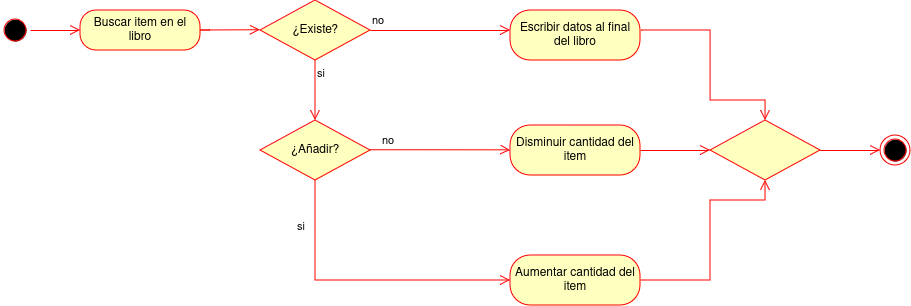

The diagram above was exported from draw.io. Its source (the exported page's mxGraphModel, read from the mxfile embedded in the PNG):
<mxGraphModel dx="1143" dy="714" grid="1" gridSize="10" guides="1" tooltips="1" connect="1" arrows="1" fold="1" page="1" pageScale="1" pageWidth="850" pageHeight="1100" math="0" shadow="0">
  <root>
    <mxCell id="0" />
    <mxCell id="1" parent="0" />
    <mxCell id="v9ITYKyRsRPG_sPbi1om-5" value="" style="ellipse;html=1;shape=startState;fillColor=#000000;strokeColor=#ff0000;" parent="1" vertex="1">
      <mxGeometry x="20" y="85" width="30" height="30" as="geometry" />
    </mxCell>
    <mxCell id="v9ITYKyRsRPG_sPbi1om-6" value="" style="edgeStyle=orthogonalEdgeStyle;html=1;verticalAlign=bottom;endArrow=open;endSize=8;strokeColor=#ff0000;rounded=0;entryX=0;entryY=0.5;entryDx=0;entryDy=0;" parent="1" source="v9ITYKyRsRPG_sPbi1om-5" target="v9ITYKyRsRPG_sPbi1om-7" edge="1">
      <mxGeometry relative="1" as="geometry">
        <mxPoint x="80" y="95" as="targetPoint" />
        <Array as="points">
          <mxPoint x="40" y="100" />
          <mxPoint x="40" y="100" />
        </Array>
      </mxGeometry>
    </mxCell>
    <mxCell id="v9ITYKyRsRPG_sPbi1om-7" value="Buscar item en el libro" style="rounded=1;whiteSpace=wrap;html=1;arcSize=40;fontColor=#000000;fillColor=#ffffc0;strokeColor=#ff0000;" parent="1" vertex="1">
      <mxGeometry x="100" y="80" width="120" height="40" as="geometry" />
    </mxCell>
    <mxCell id="v9ITYKyRsRPG_sPbi1om-8" value="" style="edgeStyle=orthogonalEdgeStyle;html=1;verticalAlign=bottom;endArrow=open;endSize=8;strokeColor=#ff0000;rounded=0;entryX=0;entryY=0.5;entryDx=0;entryDy=0;" parent="1" edge="1">
      <mxGeometry relative="1" as="geometry">
        <mxPoint x="279.97" y="99.77000000000001" as="targetPoint" />
        <mxPoint x="230" y="100" as="sourcePoint" />
        <Array as="points">
          <mxPoint x="219.97" y="99.77000000000001" />
          <mxPoint x="219.97" y="99.77000000000001" />
        </Array>
      </mxGeometry>
    </mxCell>
    <mxCell id="v9ITYKyRsRPG_sPbi1om-9" value="Escribir datos al final del libro" style="rounded=1;whiteSpace=wrap;html=1;arcSize=40;fontColor=#000000;fillColor=#ffffc0;strokeColor=#ff0000;" parent="1" vertex="1">
      <mxGeometry x="530" y="80" width="130" height="50" as="geometry" />
    </mxCell>
    <mxCell id="v9ITYKyRsRPG_sPbi1om-10" value="" style="edgeStyle=orthogonalEdgeStyle;html=1;verticalAlign=bottom;endArrow=open;endSize=8;strokeColor=#ff0000;rounded=0;entryX=0.5;entryY=1;entryDx=0;entryDy=0;" parent="1" target="v9ITYKyRsRPG_sPbi1om-37" edge="1">
      <mxGeometry relative="1" as="geometry">
        <mxPoint x="740" y="270" as="targetPoint" />
        <mxPoint x="660" y="350" as="sourcePoint" />
        <Array as="points">
          <mxPoint x="730" y="350" />
          <mxPoint x="730" y="270" />
          <mxPoint x="785" y="270" />
        </Array>
      </mxGeometry>
    </mxCell>
    <mxCell id="v9ITYKyRsRPG_sPbi1om-12" value="" style="edgeStyle=orthogonalEdgeStyle;html=1;verticalAlign=bottom;endArrow=open;endSize=8;strokeColor=#ff0000;rounded=0;exitX=1.013;exitY=0.422;exitDx=0;exitDy=0;exitPerimeter=0;entryX=0.5;entryY=0;entryDx=0;entryDy=0;" parent="1" source="v9ITYKyRsRPG_sPbi1om-9" target="v9ITYKyRsRPG_sPbi1om-37" edge="1">
      <mxGeometry relative="1" as="geometry">
        <mxPoint x="740" y="170" as="targetPoint" />
        <mxPoint x="670.03" y="99.88999999999999" as="sourcePoint" />
        <Array as="points">
          <mxPoint x="662" y="100" />
          <mxPoint x="730" y="100" />
          <mxPoint x="730" y="170" />
          <mxPoint x="785" y="170" />
        </Array>
      </mxGeometry>
    </mxCell>
    <mxCell id="v9ITYKyRsRPG_sPbi1om-13" value="" style="ellipse;html=1;shape=endState;fillColor=#000000;strokeColor=#ff0000;" parent="1" vertex="1">
      <mxGeometry x="900" y="205" width="30" height="30" as="geometry" />
    </mxCell>
    <mxCell id="v9ITYKyRsRPG_sPbi1om-14" value="&lt;div&gt;¿Existe?&lt;/div&gt;" style="rhombus;whiteSpace=wrap;html=1;fontColor=#000000;fillColor=#ffffc0;strokeColor=#ff0000;" parent="1" vertex="1">
      <mxGeometry x="280" y="70" width="110" height="60" as="geometry" />
    </mxCell>
    <mxCell id="v9ITYKyRsRPG_sPbi1om-15" value="no" style="edgeStyle=orthogonalEdgeStyle;html=1;align=left;verticalAlign=bottom;endArrow=open;endSize=8;strokeColor=#ff0000;rounded=0;entryX=0;entryY=0.4;entryDx=0;entryDy=0;entryPerimeter=0;" parent="1" source="v9ITYKyRsRPG_sPbi1om-14" target="v9ITYKyRsRPG_sPbi1om-9" edge="1">
      <mxGeometry x="-1" relative="1" as="geometry">
        <mxPoint x="460" y="100" as="targetPoint" />
        <mxPoint as="offset" />
      </mxGeometry>
    </mxCell>
    <mxCell id="v9ITYKyRsRPG_sPbi1om-16" value="si" style="edgeStyle=orthogonalEdgeStyle;html=1;align=left;verticalAlign=top;endArrow=open;endSize=8;strokeColor=#ff0000;rounded=0;" parent="1" source="v9ITYKyRsRPG_sPbi1om-14" edge="1">
      <mxGeometry x="-1" relative="1" as="geometry">
        <mxPoint x="335" y="190" as="targetPoint" />
      </mxGeometry>
    </mxCell>
    <mxCell id="v9ITYKyRsRPG_sPbi1om-20" value="¿Añadir?" style="rhombus;whiteSpace=wrap;html=1;fontColor=#000000;fillColor=#ffffc0;strokeColor=#ff0000;" parent="1" vertex="1">
      <mxGeometry x="280" y="189.99999999999997" width="110" height="60" as="geometry" />
    </mxCell>
    <mxCell id="v9ITYKyRsRPG_sPbi1om-21" value="no" style="edgeStyle=orthogonalEdgeStyle;html=1;align=left;verticalAlign=bottom;endArrow=open;endSize=8;strokeColor=#ff0000;rounded=0;exitX=0.5;exitY=0;exitDx=0;exitDy=0;" parent="1" edge="1">
      <mxGeometry x="-0.8571" relative="1" as="geometry">
        <mxPoint x="530" y="220" as="targetPoint" />
        <mxPoint x="390" y="219.66" as="sourcePoint" />
        <mxPoint as="offset" />
        <Array as="points">
          <mxPoint x="525" y="219.66" />
          <mxPoint x="525" y="219.66" />
        </Array>
      </mxGeometry>
    </mxCell>
    <mxCell id="v9ITYKyRsRPG_sPbi1om-22" value="si" style="edgeStyle=orthogonalEdgeStyle;html=1;align=left;verticalAlign=bottom;endArrow=open;endSize=8;strokeColor=#ff0000;rounded=0;exitX=0.5;exitY=1;exitDx=0;exitDy=0;" parent="1" source="v9ITYKyRsRPG_sPbi1om-20" edge="1">
      <mxGeometry x="-0.6207" y="-20" relative="1" as="geometry">
        <mxPoint x="530" y="350" as="targetPoint" />
        <mxPoint x="730" y="445.34" as="sourcePoint" />
        <mxPoint as="offset" />
        <Array as="points">
          <mxPoint x="335" y="350" />
        </Array>
      </mxGeometry>
    </mxCell>
    <mxCell id="v9ITYKyRsRPG_sPbi1om-25" value="Disminuir cantidad del item" style="rounded=1;whiteSpace=wrap;html=1;arcSize=40;fontColor=#000000;fillColor=#ffffc0;strokeColor=#ff0000;" parent="1" vertex="1">
      <mxGeometry x="530" y="195" width="130" height="50" as="geometry" />
    </mxCell>
    <mxCell id="v9ITYKyRsRPG_sPbi1om-26" value="" style="edgeStyle=orthogonalEdgeStyle;html=1;verticalAlign=bottom;endArrow=open;endSize=8;strokeColor=#ff0000;rounded=0;exitX=1;exitY=0.5;exitDx=0;exitDy=0;entryX=0;entryY=0.5;entryDx=0;entryDy=0;" parent="1" source="v9ITYKyRsRPG_sPbi1om-25" target="v9ITYKyRsRPG_sPbi1om-37" edge="1">
      <mxGeometry relative="1" as="geometry">
        <mxPoint x="740" y="220" as="targetPoint" />
        <mxPoint x="670.03" y="219.89000000000001" as="sourcePoint" />
        <Array as="points" />
      </mxGeometry>
    </mxCell>
    <mxCell id="v9ITYKyRsRPG_sPbi1om-27" value="Aumentar cantidad del item" style="rounded=1;whiteSpace=wrap;html=1;arcSize=40;fontColor=#000000;fillColor=#ffffc0;strokeColor=#ff0000;" parent="1" vertex="1">
      <mxGeometry x="530" y="325" width="130" height="50" as="geometry" />
    </mxCell>
    <mxCell id="v9ITYKyRsRPG_sPbi1om-33" value="" style="edgeStyle=orthogonalEdgeStyle;html=1;verticalAlign=bottom;endArrow=open;endSize=8;strokeColor=#ff0000;rounded=0;" parent="1" edge="1">
      <mxGeometry relative="1" as="geometry">
        <mxPoint x="900" y="220" as="targetPoint" />
        <mxPoint x="805" y="220" as="sourcePoint" />
      </mxGeometry>
    </mxCell>
    <mxCell id="v9ITYKyRsRPG_sPbi1om-37" value="" style="rhombus;whiteSpace=wrap;html=1;fontColor=#000000;fillColor=#ffffc0;strokeColor=#ff0000;" parent="1" vertex="1">
      <mxGeometry x="730" y="190" width="110" height="60" as="geometry" />
    </mxCell>
  </root>
</mxGraphModel>